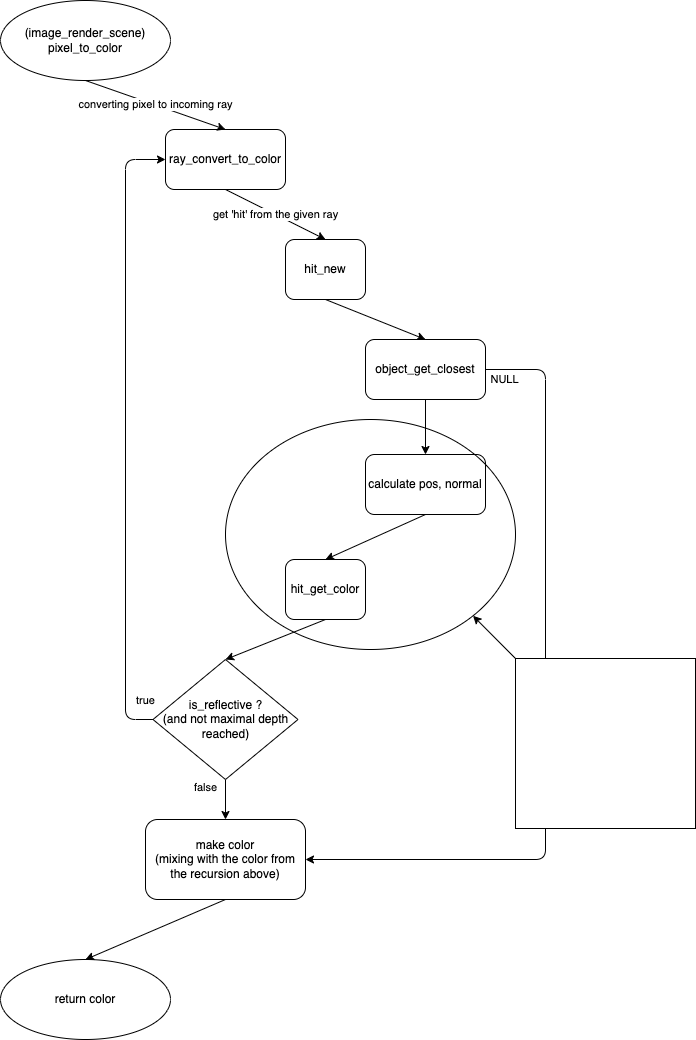

The diagram above was exported from draw.io. Its source (the exported page's mxGraphModel, read from the mxfile embedded in the PNG):
<mxGraphModel dx="987" dy="705" grid="1" gridSize="10" guides="1" tooltips="1" connect="1" arrows="1" fold="1" page="1" pageScale="1" pageWidth="827" pageHeight="1169" math="0" shadow="0">
  <root>
    <mxCell id="0" />
    <mxCell id="1" parent="0" />
    <mxCell id="9" value="get 'hit' from the given ray" style="edgeStyle=none;html=1;exitX=0.5;exitY=1;exitDx=0;exitDy=0;entryX=0.5;entryY=0;entryDx=0;entryDy=0;" parent="1" source="2" target="3" edge="1">
      <mxGeometry relative="1" as="geometry" />
    </mxCell>
    <mxCell id="2" value="ray_convert_to_color" style="rounded=1;whiteSpace=wrap;html=1;" parent="1" vertex="1">
      <mxGeometry x="280" y="180" width="120" height="60" as="geometry" />
    </mxCell>
    <mxCell id="10" style="edgeStyle=none;html=1;exitX=0.5;exitY=1;exitDx=0;exitDy=0;entryX=0.5;entryY=0;entryDx=0;entryDy=0;" parent="1" source="3" target="5" edge="1">
      <mxGeometry relative="1" as="geometry" />
    </mxCell>
    <mxCell id="3" value="hit_new" style="rounded=1;whiteSpace=wrap;html=1;" parent="1" vertex="1">
      <mxGeometry x="400" y="290" width="80" height="60" as="geometry" />
    </mxCell>
    <mxCell id="8" value="converting pixel to incoming ray" style="edgeStyle=none;html=1;exitX=0.5;exitY=1;exitDx=0;exitDy=0;entryX=0.5;entryY=0;entryDx=0;entryDy=0;" parent="1" source="4" target="2" edge="1">
      <mxGeometry relative="1" as="geometry" />
    </mxCell>
    <mxCell id="4" value="(image_render_scene)&lt;br&gt;pixel_to_color" style="ellipse;whiteSpace=wrap;html=1;" parent="1" vertex="1">
      <mxGeometry x="115" y="51" width="170" height="80" as="geometry" />
    </mxCell>
    <mxCell id="11" style="edgeStyle=none;html=1;exitX=0.5;exitY=1;exitDx=0;exitDy=0;entryX=0.5;entryY=0;entryDx=0;entryDy=0;" parent="1" source="5" target="6" edge="1">
      <mxGeometry relative="1" as="geometry" />
    </mxCell>
    <mxCell id="34" value="NULL" style="edgeStyle=none;html=1;exitX=1;exitY=0.5;exitDx=0;exitDy=0;entryX=1;entryY=0.5;entryDx=0;entryDy=0;" parent="1" source="5" target="44" edge="1">
      <mxGeometry x="-0.9518" y="-10" relative="1" as="geometry">
        <mxPoint x="550" y="950" as="targetPoint" />
        <Array as="points">
          <mxPoint x="660" y="420" />
          <mxPoint x="660" y="910" />
        </Array>
        <mxPoint as="offset" />
      </mxGeometry>
    </mxCell>
    <mxCell id="5" value="object_get_closest" style="rounded=1;whiteSpace=wrap;html=1;" parent="1" vertex="1">
      <mxGeometry x="480" y="390" width="120" height="60" as="geometry" />
    </mxCell>
    <mxCell id="36" style="edgeStyle=none;html=1;exitX=0.5;exitY=1;exitDx=0;exitDy=0;entryX=0.5;entryY=0;entryDx=0;entryDy=0;" parent="1" source="6" target="35" edge="1">
      <mxGeometry relative="1" as="geometry" />
    </mxCell>
    <mxCell id="6" value="calculate pos, normal" style="rounded=1;whiteSpace=wrap;html=1;" parent="1" vertex="1">
      <mxGeometry x="480" y="505" width="120" height="60" as="geometry" />
    </mxCell>
    <mxCell id="38" style="edgeStyle=none;html=1;exitX=0.5;exitY=1;exitDx=0;exitDy=0;entryX=0.5;entryY=0;entryDx=0;entryDy=0;" parent="1" source="35" target="39" edge="1">
      <mxGeometry relative="1" as="geometry">
        <mxPoint x="340" y="720" as="targetPoint" />
      </mxGeometry>
    </mxCell>
    <mxCell id="35" value="hit_get_color" style="rounded=1;whiteSpace=wrap;html=1;" parent="1" vertex="1">
      <mxGeometry x="400" y="610" width="80" height="60" as="geometry" />
    </mxCell>
    <mxCell id="40" value="true" style="edgeStyle=none;html=1;exitX=0;exitY=0.5;exitDx=0;exitDy=0;entryX=0;entryY=0.5;entryDx=0;entryDy=0;" parent="1" source="39" target="2" edge="1">
      <mxGeometry x="-0.8486" y="-20" relative="1" as="geometry">
        <Array as="points">
          <mxPoint x="240" y="770" />
          <mxPoint x="240" y="210" />
        </Array>
        <mxPoint y="1" as="offset" />
      </mxGeometry>
    </mxCell>
    <mxCell id="43" value="false" style="edgeStyle=none;html=1;exitX=0.5;exitY=1;exitDx=0;exitDy=0;entryX=0.5;entryY=0;entryDx=0;entryDy=0;" parent="1" source="39" target="44" edge="1">
      <mxGeometry x="-0.6" y="-20" relative="1" as="geometry">
        <mxPoint x="250" y="860" as="targetPoint" />
        <mxPoint as="offset" />
      </mxGeometry>
    </mxCell>
    <mxCell id="39" value="is_reflective ?&lt;br&gt;(and not maximal depth reached)" style="rhombus;whiteSpace=wrap;html=1;" parent="1" vertex="1">
      <mxGeometry x="267.5" y="710" width="145" height="120" as="geometry" />
    </mxCell>
    <mxCell id="42" value="return color" style="ellipse;whiteSpace=wrap;html=1;" parent="1" vertex="1">
      <mxGeometry x="115" y="1010" width="170" height="80" as="geometry" />
    </mxCell>
    <mxCell id="46" style="edgeStyle=none;html=1;exitX=0.5;exitY=1;exitDx=0;exitDy=0;entryX=0.5;entryY=0;entryDx=0;entryDy=0;" parent="1" source="44" target="42" edge="1">
      <mxGeometry relative="1" as="geometry" />
    </mxCell>
    <mxCell id="44" value="make color&lt;br&gt;(mixing with the color from the recursion above)" style="rounded=1;whiteSpace=wrap;html=1;" parent="1" vertex="1">
      <mxGeometry x="260" y="870" width="160" height="80" as="geometry" />
    </mxCell>
    <mxCell id="51" style="edgeStyle=none;html=1;exitX=0;exitY=0;exitDx=0;exitDy=0;entryX=1;entryY=1;entryDx=0;entryDy=0;" parent="1" source="49" target="52" edge="1">
      <mxGeometry relative="1" as="geometry">
        <mxPoint x="560" y="650" as="targetPoint" />
      </mxGeometry>
    </mxCell>
    <mxCell id="49" value="&lt;span style=&quot;color: rgb(255, 255, 255); font-size: 13px;&quot;&gt;&amp;nbsp; &amp;nbsp; it is possible &lt;br&gt;&lt;ul&gt;&lt;li&gt;&lt;span style=&quot;color: rgb(255, 255, 255); font-size: 13px;&quot;&gt;to get the normal vector using some bump(normal)-map file&lt;/span&gt;&lt;/li&gt;&lt;li&gt;&lt;span style=&quot;color: rgb(255, 255, 255); font-size: 13px;&quot;&gt;to get the color&lt;br&gt;using some texture(image)-map file&lt;/span&gt;&lt;/li&gt;&lt;/ul&gt;&lt;/span&gt;" style="rounded=0;whiteSpace=wrap;html=1;align=left;fontSize=13;" parent="1" vertex="1">
      <mxGeometry x="630" y="709" width="180" height="170" as="geometry" />
    </mxCell>
    <mxCell id="52" value="" style="ellipse;whiteSpace=wrap;html=1;fillColor=none;" parent="1" vertex="1">
      <mxGeometry x="340" y="470" width="290" height="230" as="geometry" />
    </mxCell>
  </root>
</mxGraphModel>